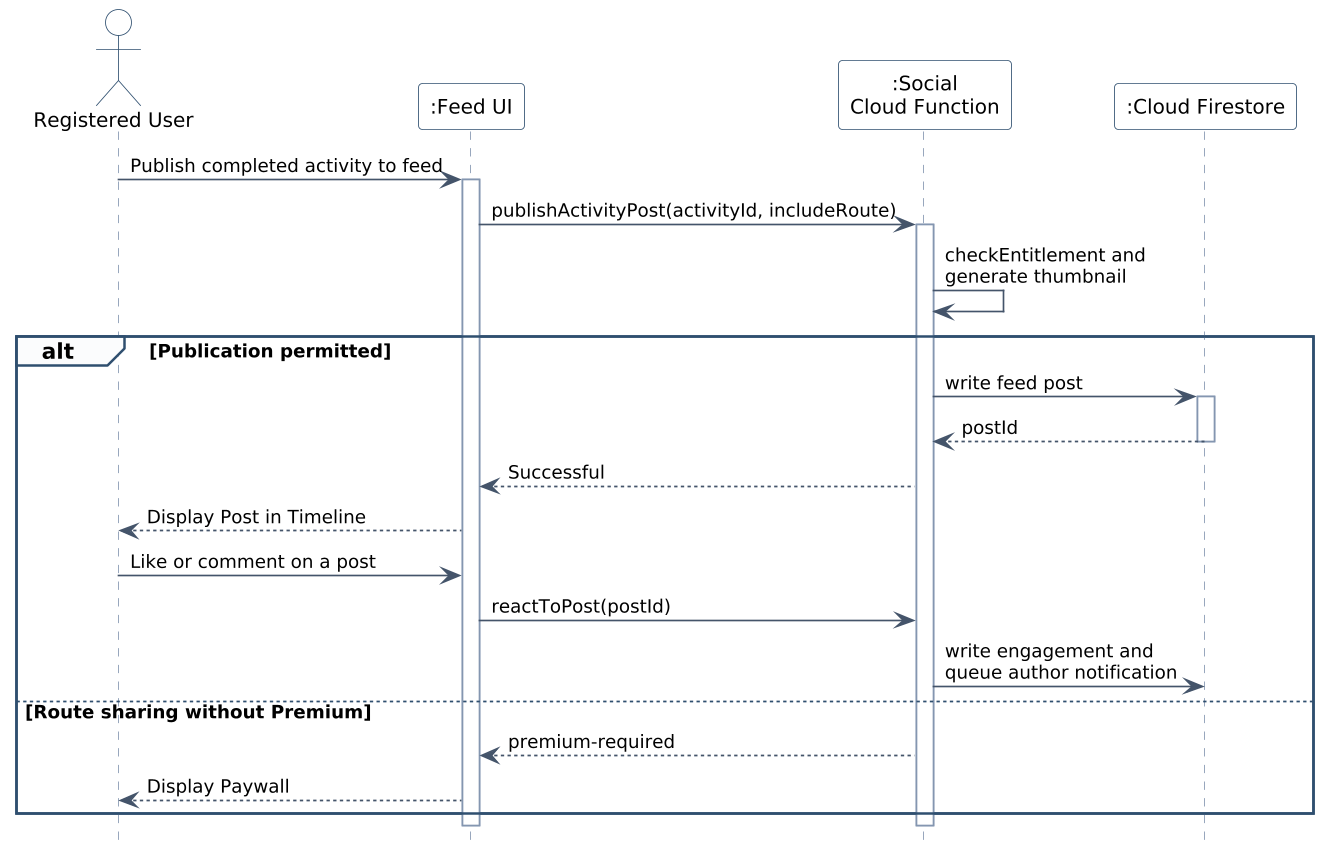

The diagram above was rendered by PlantUML. Its source (embedded in the PNG):
@startuml figure-2-15-f5-sequence
skinparamlocked dpi 160
' Figure 2.15 - F5 Social Connection, Sharing and Competition
' Runiac Final Project Document (FYP-26-S2-38), Chapter 2
hide footbox
skinparam backgroundColor White
skinparam shadowing false
skinparam defaultFontName "Segoe UI"
skinparam sequenceArrowColor #44546A
skinparam sequenceArrowFontSize 11
skinparam sequenceLifeLineBorderColor #8496B0
skinparam sequenceParticipantBorderColor #2F4F6F
skinparam sequenceParticipantBackgroundColor White
skinparam sequenceParticipantFontSize 12
skinparam sequenceActorBorderColor #2F4F6F
skinparam sequenceActorBackgroundColor White
skinparam sequenceActorFontSize 12
skinparam sequenceGroupBorderColor #2F4F6F
skinparam sequenceGroupBackgroundColor #FBFCFD
skinparam sequenceGroupFontSize 11
skinparam sequenceBoxBorderColor #2F4F6F

actor "Registered User" as U
participant ":Feed UI" as UI
participant ":Social\nCloud Function" as FN
participant ":Cloud Firestore" as DB

U -> UI : Publish completed activity to feed
activate UI
UI -> FN : publishActivityPost(activityId, includeRoute)
activate FN
FN -> FN : checkEntitlement and\ngenerate thumbnail

alt Publication permitted
  FN -> DB : write feed post
  activate DB
  DB --> FN : postId
  deactivate DB
  FN --> UI : Successful
  UI --> U : Display Post in Timeline
  U -> UI : Like or comment on a post
  UI -> FN : reactToPost(postId)
  FN -> DB : write engagement and\nqueue author notification
else Route sharing without Premium
  FN --> UI : premium-required
  UI --> U : Display Paywall
end
deactivate FN
deactivate UI
@enduml